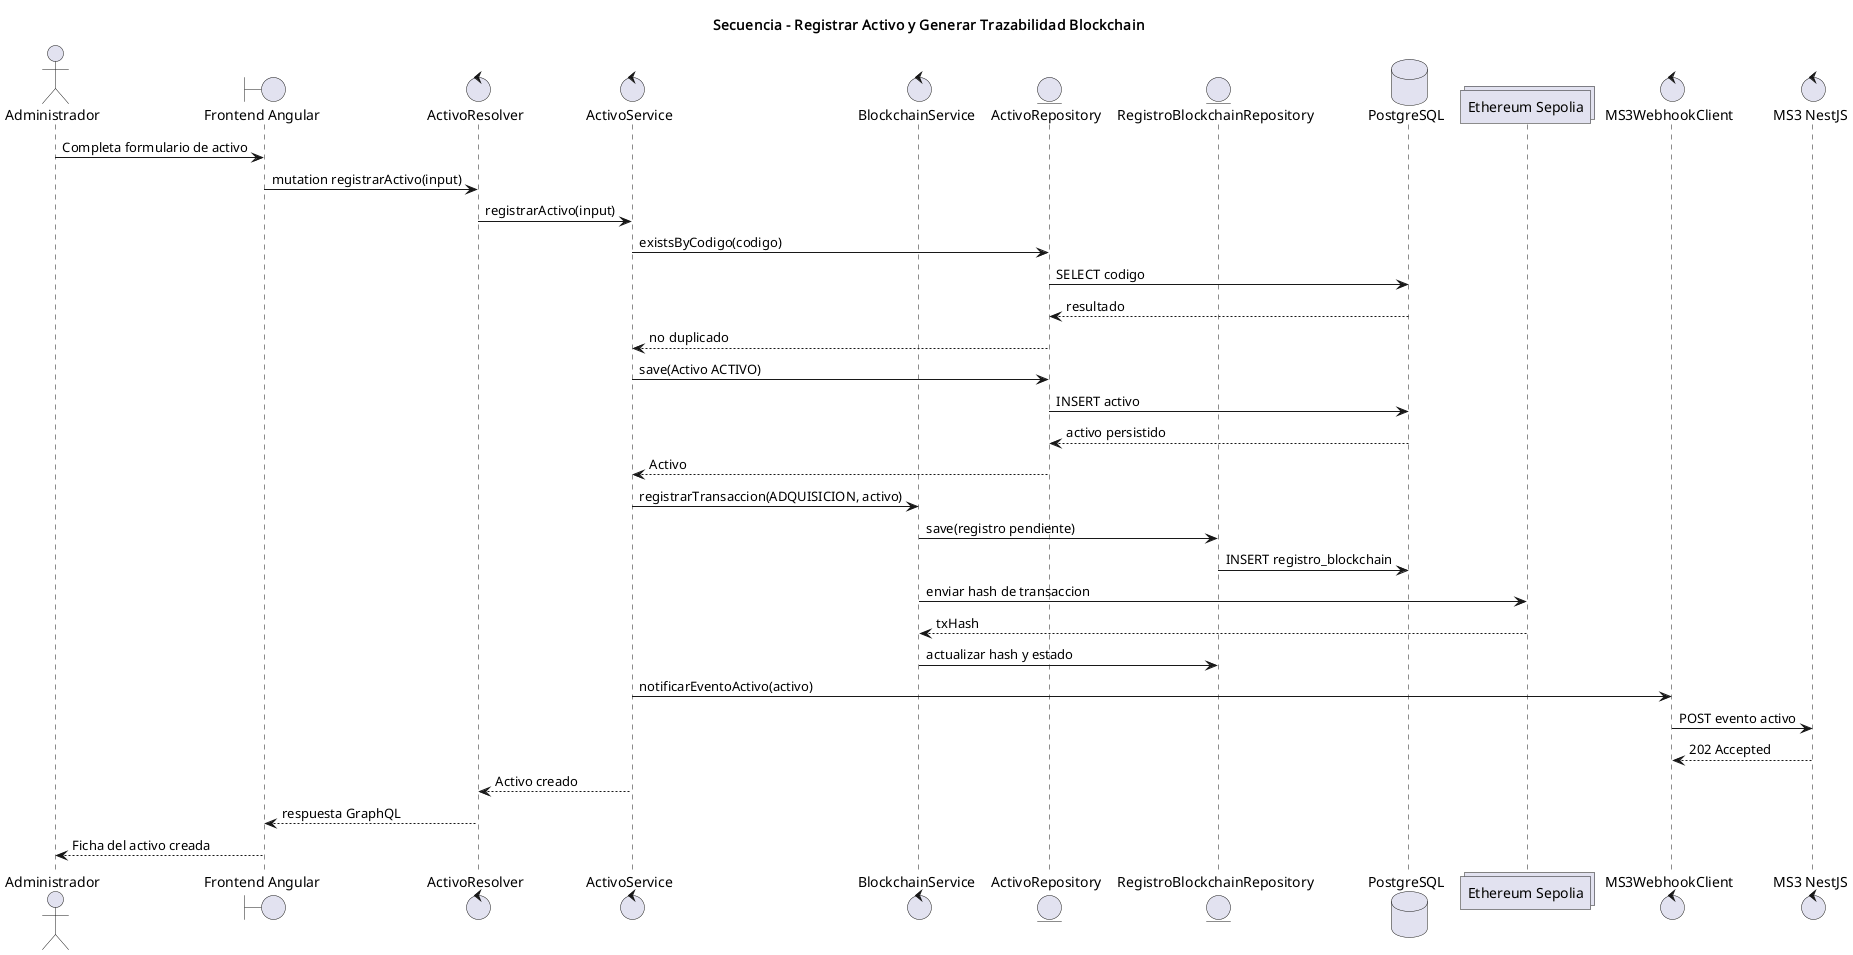

The diagram above was rendered by PlantUML. Its source (embedded in the PNG):
@startuml
title Secuencia - Registrar Activo y Generar Trazabilidad Blockchain

actor "Administrador" as Admin
boundary "Frontend Angular" as Frontend
control "ActivoResolver" as Resolver
control "ActivoService" as ActivoService
control "BlockchainService" as BlockchainService
entity "ActivoRepository" as ActivoRepo
entity "RegistroBlockchainRepository" as BlockchainRepo
database "PostgreSQL" as PostgreSQL
collections "Ethereum Sepolia" as Ethereum
control "MS3WebhookClient" as Webhook
control "MS3 NestJS" as MS3

Admin -> Frontend : Completa formulario de activo
Frontend -> Resolver : mutation registrarActivo(input)
Resolver -> ActivoService : registrarActivo(input)
ActivoService -> ActivoRepo : existsByCodigo(codigo)
ActivoRepo -> PostgreSQL : SELECT codigo
PostgreSQL --> ActivoRepo : resultado
ActivoRepo --> ActivoService : no duplicado
ActivoService -> ActivoRepo : save(Activo ACTIVO)
ActivoRepo -> PostgreSQL : INSERT activo
PostgreSQL --> ActivoRepo : activo persistido
ActivoRepo --> ActivoService : Activo
ActivoService -> BlockchainService : registrarTransaccion(ADQUISICION, activo)
BlockchainService -> BlockchainRepo : save(registro pendiente)
BlockchainRepo -> PostgreSQL : INSERT registro_blockchain
BlockchainService -> Ethereum : enviar hash de transaccion
Ethereum --> BlockchainService : txHash
BlockchainService -> BlockchainRepo : actualizar hash y estado
ActivoService -> Webhook : notificarEventoActivo(activo)
Webhook -> MS3 : POST evento activo
MS3 --> Webhook : 202 Accepted
ActivoService --> Resolver : Activo creado
Resolver --> Frontend : respuesta GraphQL
Frontend --> Admin : Ficha del activo creada

@enduml